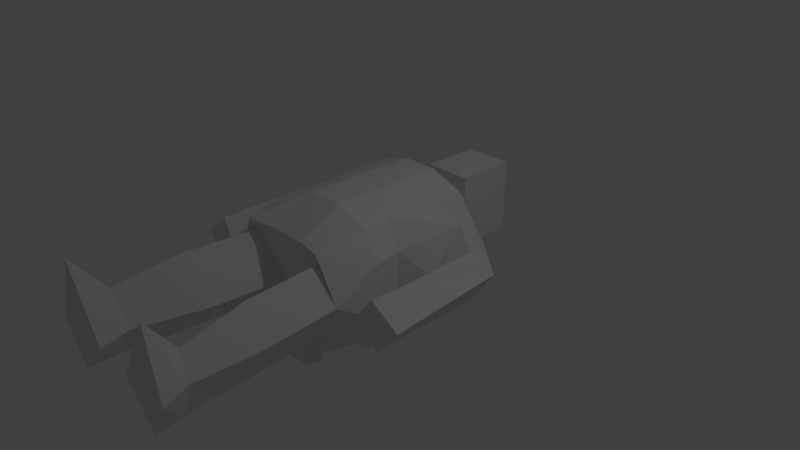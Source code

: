 # Source: guy.blend  (saved by Blender 2.79.0; exported with 4.5.12 LTS)
import bpy
from mathutils import Matrix  # noqa: F401  (used for matrix-valued properties, if any)

bpy.ops.wm.read_factory_settings(use_empty=True)
scene = bpy.context.scene
scene.name = 'Scene'

# ---- collections
col_collection_1 = bpy.data.collections.new('Collection 1'); scene.collection.children.link(col_collection_1)

# ---- materials (node trees are filled in below, after node groups)
mat_material_001 = bpy.data.materials.new('Material.001')
mat_material_001.alpha_threshold = 0.0
mat_material_001.use_transparent_shadow = False
mat_material_001.roughness = 0.5

# ---- material node trees

# ---- world
world_world = bpy.data.worlds.new('World'); scene.world = world_world
world_world.color = (0.05088, 0.05088, 0.05088)
world_world.use_sun_shadow = False
world_world.sun_shadow_jitter_overblur = 0.0
world_world.cycles.sampling_method = 'MANUAL'

# ---- cameras
cam_camera = bpy.data.cameras.new('Camera')
cam_camera.clip_end = 100.0
cam_camera.lens = 35.0
cam_camera.sensor_width = 32.0
cam_camera.sensor_height = 18.0
cam_camera.ortho_scale = 7.314
cam_camera.dof.focus_distance = 0.0
cam_camera.dof.aperture_fstop = 128.0

# ---- lights
light_lamp = bpy.data.lights.new('Lamp', 'POINT')
light_lamp.transmission_factor = 0.0
light_lamp.cutoff_distance = 30.0
light_lamp.energy = 100.0
light_lamp.shadow_buffer_clip_start = 1.001
light_lamp.shadow_soft_size = 0.1
light_lamp.shadow_maximum_resolution = 0.006
light_lamp.use_absolute_resolution = True

# ---- meshes
me_cube_001 = bpy.data.meshes.new('Cube.001')
me_cube_001.from_pydata([(-0.5768, -1.269, -0.7286), (-0.6471, -1.34, 0.7351), (-0.7485, 0.9042, -0.742), (-0.7342, 0.9042, 0.8424), (0.5776, -1.259, -0.7429), (0.6383, -1.341, 0.7301), (0.7781, 0.7627, -0.796), (0.7066, 0.903, 0.828), (-0.2558, 0.9042, -1.0), (-0.2558, 0.9042, 1.0), (-0.2558, -1.258, -1.0), (-0.2417, -1.261, 0.7169), (0.2396, 0.903, 1.0), (0.2396, -1.259, -1.0), (0.2396, 0.903, -1.0), (0.2538, -1.262, 0.7169), (-0.9231, -1.264, 0.09826), (-1.068, 1.06, 0.1488), (1.024, 1.052, 0.1537), (0.9032, -1.286, 0.1228), (-0.6149, -1.256, 0.5725), (-0.2558, 1.277, 0.4489), (0.5955, -1.259, 0.5793), (0.2396, 1.276, 0.4489), (-1.064, 0.5867, -0.3902), (1.028, 0.5779, -0.3853), (0.5778, -1.26, -0.4007), (-0.1029, -1.257, 0.06983), (-0.2558, 1.277, -0.2686), (0.09732, -1.255, 0.06288), (0.2396, 1.276, -0.2686), (-0.5686, -1.26, -0.4045), (-0.7476, 0.2776, -0.742), (-0.7333, 0.2776, 0.8424), (0.7505, 0.2764, -0.7564), (0.7075, 0.2764, 0.828), (-0.2549, 0.2776, 1.0), (-0.2549, 0.2776, -1.0), (0.2405, 0.2764, 1.0), (0.2405, 0.2764, -1.0), (1.025, 0.5809, 0.5674), (-1.067, 0.5897, 0.5624), (-1.063, 0.116, 0.02342), (1.029, 0.1072, 0.02835), (-0.6482, -0.2649, -0.7408), (0.6229, -0.2532, 0.8292), (-0.2546, -0.2514, 1.001), (-0.2546, -0.2514, -0.9988), (0.2408, -0.2527, 1.001), (0.2408, -0.2527, -0.9988), (0.8235, -0.2532, 0.4501), (0.8235, -0.2532, -0.2674), (-0.6338, -0.2649, 0.8436), (0.6659, -0.2532, -0.7552), (-0.8201, -0.2649, 0.4502), (-0.8201, -0.2649, -0.2673), (-0.7485, -0.6761, -0.742), (0.7066, -0.6773, 0.828), (-0.2558, -0.6761, 1.0), (-0.2558, -0.6761, -1.0), (0.2396, -0.6773, 1.0), (0.2396, -0.6773, -1.0), (0.9073, -0.6773, 0.4489), (0.9073, -0.6773, -0.2686), (-0.7342, -0.6761, 0.8424), (0.7496, -0.6773, -0.7564), (-0.9205, -0.6761, 0.4489), (-0.9205, -0.6761, -0.2686), (-0.3353, 1.422, 0.4489), (0.3323, 1.422, 0.4489), (-0.3353, 1.422, -0.2686), (0.3323, 1.422, -0.2686), (-0.3353, 2.254, 0.4489), (0.3323, 2.254, 0.4489), (-0.3353, 2.254, -0.2686), (0.3323, 2.254, -0.2686), (1.767, -1.158, 0.1334), (1.439, -1.166, -0.2434), (1.37, -1.173, 0.4047), (1.082, -1.188, 0.0144), (-1.472, -1.184, 0.3922), (-1.855, -1.189, 0.08693), (-1.562, -1.193, -0.3353), (-1.125, -1.264, -0.03352), (-1.466, 0.3702, -0.2933), (-1.726, 0.4498, 0.1149), (-1.416, 0.3775, 0.4342), (-1.117, 0.1209, 0.00546), (-1.531, -0.7564, -0.3252), (-1.13, -0.9118, -0.02731), (-1.854, -0.7379, 0.09844), (-1.481, -0.7492, 0.4023), (1.372, 0.4114, 0.4094), (1.623, 0.5587, 0.1409), (1.124, 0.06458, 0.01675), (1.402, 0.417, -0.2387), (1.396, -0.7638, 0.4073), (1.092, -0.8589, 0.01462), (1.425, -0.7582, -0.2408), (1.724, -0.7093, 0.1344), (1.143, -3.599, 0.1171), (0.8621, -3.568, 0.9441), (0.8176, -3.572, -0.4063), (0.3372, -3.567, 0.0572), (-0.7038, -3.558, -0.3937), (-1.058, -3.562, 0.109), (-0.7502, -3.553, 0.9687), (-0.2381, -3.554, 0.08056), (-0.6365, -2.298, -0.3996), (-0.991, -2.302, 0.1031), (-0.1708, -2.295, 0.07468), (-0.6829, -2.294, 0.5774), (-0.7049, -3.165, -0.3956), (-0.3666, -3.161, 0.08104), (-0.9744, -3.17, 0.1056), (-0.7487, -3.132, 0.4399), (0.7011, -2.33, 0.5825), (1.009, -2.358, 0.126), (0.6835, -2.331, -0.3975), (0.203, -2.326, 0.06606), (0.786, -3.183, 0.4344), (0.3984, -3.208, 0.05741), (0.992, -3.238, 0.1212), (0.7657, -3.212, -0.4041), (-0.3353, 1.422, 0.7383), (0.3323, 1.422, 0.7383), (-0.3353, 2.254, 0.7383), (0.3323, 2.254, 0.7383)], [], [(41, 33, 3, 17), (23, 12, 7, 18), (62, 57, 5, 19), (20, 11, 1, 16), (61, 65, 4, 13), (58, 64, 1, 11), (60, 58, 11, 15), (56, 59, 10, 0), (22, 15, 11, 20), (17, 3, 9, 21), (19, 5, 15, 22), (57, 60, 15, 5), (59, 61, 13, 10), (21, 9, 12, 23), (23, 30, 71, 69), (122, 120, 101, 100), (24, 17, 21, 28), (29, 22, 20, 27), (114, 112, 104, 105), (63, 62, 19, 26), (30, 23, 18, 25), (90, 88, 82, 81), (32, 42, 24, 2), (14, 30, 25, 6), (65, 63, 26, 4), (10, 27, 31, 0), (13, 29, 27, 10), (2, 24, 28, 8), (4, 26, 29, 13), (8, 28, 30, 14), (6, 25, 43, 34), (44, 55, 42, 32), (55, 54, 41, 42), (99, 96, 78, 76), (8, 14, 39, 37), (7, 12, 38, 35), (2, 8, 37, 32), (12, 9, 36, 38), (9, 3, 33, 36), (14, 6, 34, 39), (18, 7, 35, 40), (54, 52, 33, 41), (66, 64, 52, 54), (67, 66, 54, 55), (56, 67, 55, 44), (34, 43, 51, 53), (43, 40, 50, 51), (37, 39, 49, 47), (35, 38, 48, 45), (32, 37, 47, 44), (38, 36, 46, 48), (36, 33, 52, 46), (39, 34, 53, 49), (40, 35, 45, 50), (0, 31, 67, 56), (31, 16, 66, 67), (16, 1, 64, 66), (53, 51, 63, 65), (51, 50, 62, 63), (47, 49, 61, 59), (45, 48, 60, 57), (44, 47, 59, 56), (48, 46, 58, 60), (46, 52, 64, 58), (49, 53, 65, 61), (50, 45, 57, 62), (69, 71, 75, 73), (28, 21, 68, 70), (30, 28, 70, 71), (21, 23, 69, 68), (74, 72, 73, 75), (69, 73, 127, 125), (71, 70, 74, 75), (70, 68, 72, 74), (77, 76, 78, 79), (96, 97, 79, 78), (97, 98, 77, 79), (98, 99, 76, 77), (83, 80, 81, 82), (91, 90, 81, 80), (88, 89, 83, 82), (89, 91, 80, 83), (42, 41, 86, 87), (24, 42, 87, 84), (41, 17, 85, 86), (17, 24, 84, 85), (87, 86, 91, 89), (84, 87, 89, 88), (86, 85, 90, 91), (85, 84, 88, 90), (25, 18, 93, 95), (43, 25, 95, 94), (40, 43, 94, 92), (18, 40, 92, 93), (95, 93, 99, 98), (94, 95, 98, 97), (92, 94, 97, 96), (93, 92, 96, 99), (102, 100, 101, 103), (123, 122, 100, 102), (120, 121, 103, 101), (121, 123, 102, 103), (107, 106, 105, 104), (112, 113, 107, 104), (115, 114, 105, 106), (113, 115, 106, 107), (27, 20, 111, 110), (20, 16, 109, 111), (31, 27, 110, 108), (16, 31, 108, 109), (110, 111, 115, 113), (111, 109, 114, 115), (108, 110, 113, 112), (109, 108, 112, 114), (29, 26, 118, 119), (22, 29, 119, 116), (26, 19, 117, 118), (19, 22, 116, 117), (119, 118, 123, 121), (116, 119, 121, 120), (118, 117, 122, 123), (117, 116, 120, 122), (124, 125, 127, 126), (68, 69, 125, 124), (72, 68, 124, 126), (73, 72, 126, 127)])
_uv = me_cube_001.uv_layers.new(name='UVMap')
_uv.uv.foreach_set('vector', [0.1191, 0.5987, 0.06631, 0.6309, 0.07234, 0.5576, 0.1592, 0.5458, 0.5984, 0.4507, 0.6586, 0.4515, 0.6382, 0.5061, 0.5613, 0.5425, 0.5668, 0.0819, 0.5192, 0.08421, 0.5172, 0.007043, 0.5894, 0.01017, 0.6095, 0.7351, 0.6264, 0.6913, 0.6287, 0.7388, 0.5545, 0.771, 0.4138, 0.35, 0.3542, 0.3502, 0.3658, 0.2818, 0.4138, 0.2817, 0.00695, 0.7375, 0.05732, 0.7424, 0.05353, 0.8199, 0.02468, 0.8072, 0.4674, 0.08858, 0.4277, 0.09309, 0.4483, 0.02411, 0.488, 0.0196, 0.1226, 0.1925, 0.183, 0.1928, 0.1831, 0.2611, 0.1348, 0.2623, 0.6108, 0.593, 0.6266, 0.6332, 0.6264, 0.6913, 0.6095, 0.7351, 0.5633, 0.2969, 0.6416, 0.337, 0.6592, 0.3934, 0.599, 0.3925, 0.5583, 0.5566, 0.6287, 0.5879, 0.6266, 0.6332, 0.6108, 0.593, 0.5192, 0.08421, 0.4674, 0.08858, 0.488, 0.0196, 0.5172, 0.007043, 0.183, 0.1928, 0.2216, 0.1934, 0.2216, 0.2617, 0.1831, 0.2611, 0.599, 0.3925, 0.6592, 0.3934, 0.6586, 0.4515, 0.5984, 0.4507, 0.03947, 0.834, 0.1031, 0.834, 0.09631, 0.8513, 0.03263, 0.8513, 0.687, 0.8205, 0.7298, 0.8159, 0.7646, 0.8643, 0.6731, 0.863, 0.4967, 0.2969, 0.5633, 0.2969, 0.599, 0.3925, 0.5162, 0.3916, 0.5508, 0.6512, 0.6108, 0.593, 0.6095, 0.7351, 0.5515, 0.6747, 0.03234, 0.4858, 0.09633, 0.4851, 0.09627, 0.5311, 0.02555, 0.5317, 0.2992, 0.3501, 0.2355, 0.3498, 0.2647, 0.2784, 0.3354, 0.2816, 0.5156, 0.4498, 0.5984, 0.4507, 0.5613, 0.5425, 0.4947, 0.5425, 0.7985, 0.8087, 0.8591, 0.7979, 0.868, 0.8483, 0.8102, 0.8602, 0.1226, 0.08059, 0.03233, 0.09998, 0.06774, 0.04433, 0.1225, 0.007043, 0.4277, 0.449, 0.5156, 0.4498, 0.4947, 0.5425, 0.4552, 0.5092, 0.3542, 0.3502, 0.2992, 0.3501, 0.3354, 0.2816, 0.3658, 0.2818, 0.4277, 0.6921, 0.5515, 0.6747, 0.4965, 0.7291, 0.459, 0.7299, 0.4279, 0.634, 0.5508, 0.6512, 0.5515, 0.6747, 0.4277, 0.6921, 0.4586, 0.3334, 0.4967, 0.2969, 0.5162, 0.3916, 0.4283, 0.3909, 0.4578, 0.5944, 0.4974, 0.5946, 0.5508, 0.6512, 0.4279, 0.634, 0.4283, 0.3909, 0.5162, 0.3916, 0.5156, 0.4498, 0.4277, 0.449, 0.3542, 0.5357, 0.3005, 0.4975, 0.2637, 0.4421, 0.3541, 0.4621, 0.1302, 0.1444, 0.07623, 0.1447, 0.03233, 0.09998, 0.1226, 0.08059, 0.1634, 0.7008, 0.1016, 0.6971, 0.1191, 0.5987, 0.1607, 0.6569, 0.6583, 0.0705, 0.6089, 0.0674, 0.6041, 0.01978, 0.6586, 0.01762, 0.183, 0.007284, 0.2215, 0.007919, 0.2216, 0.08147, 0.1831, 0.08083, 0.5303, 0.2692, 0.4786, 0.2735, 0.4742, 0.2002, 0.526, 0.1958, 0.1225, 0.007043, 0.183, 0.007284, 0.1831, 0.08083, 0.1226, 0.08059, 0.4786, 0.2735, 0.4389, 0.2781, 0.4345, 0.2047, 0.4742, 0.2002, 0.02197, 0.5527, 0.07234, 0.5576, 0.06631, 0.6309, 0.01595, 0.6259, 0.4138, 0.5355, 0.3542, 0.5357, 0.3541, 0.4621, 0.4137, 0.462, 0.613, 0.2828, 0.5303, 0.2692, 0.526, 0.1958, 0.5753, 0.2283, 0.1016, 0.6971, 0.05339, 0.6935, 0.06631, 0.6309, 0.1191, 0.5987, 0.1055, 0.7461, 0.05732, 0.7424, 0.05339, 0.6935, 0.1016, 0.6971, 0.1673, 0.7498, 0.1055, 0.7461, 0.1016, 0.6971, 0.1634, 0.7008, 0.1226, 0.1925, 0.06855, 0.1928, 0.07623, 0.1447, 0.1302, 0.1444, 0.3541, 0.4621, 0.2637, 0.4421, 0.3053, 0.3998, 0.3603, 0.3999, 0.605, 0.172, 0.5753, 0.2283, 0.563, 0.1323, 0.6008, 0.1288, 0.1831, 0.08083, 0.2216, 0.08147, 0.2215, 0.1436, 0.183, 0.1429, 0.526, 0.1958, 0.4742, 0.2002, 0.4704, 0.1383, 0.5154, 0.1346, 0.1226, 0.08059, 0.1831, 0.08083, 0.183, 0.1429, 0.1302, 0.1444, 0.4742, 0.2002, 0.4345, 0.2047, 0.4307, 0.1428, 0.4704, 0.1383, 0.01595, 0.6259, 0.06631, 0.6309, 0.05339, 0.6935, 0.01079, 0.6878, 0.4137, 0.462, 0.3541, 0.4621, 0.3603, 0.3999, 0.4136, 0.3999, 0.5753, 0.2283, 0.526, 0.1958, 0.5154, 0.1346, 0.563, 0.1323, 0.1348, 0.2623, 0.1076, 0.2616, 0.06855, 0.1928, 0.1226, 0.1925, 0.1076, 0.2616, 0.03688, 0.2622, 0.00695, 0.1935, 0.06855, 0.1928, 0.1303, 0.8167, 0.05353, 0.8199, 0.05732, 0.7424, 0.1055, 0.7461, 0.3603, 0.3999, 0.3053, 0.3998, 0.2992, 0.3501, 0.3542, 0.3502, 0.3053, 0.3998, 0.2416, 0.3996, 0.2355, 0.3498, 0.2992, 0.3501, 0.183, 0.1429, 0.2215, 0.1436, 0.2216, 0.1934, 0.183, 0.1928, 0.5154, 0.1346, 0.4704, 0.1383, 0.4674, 0.08858, 0.5192, 0.08421, 0.1302, 0.1444, 0.183, 0.1429, 0.183, 0.1928, 0.1226, 0.1925, 0.4704, 0.1383, 0.4307, 0.1428, 0.4277, 0.09309, 0.4674, 0.08858, 0.01079, 0.6878, 0.05339, 0.6935, 0.05732, 0.7424, 0.00695, 0.7375, 0.4136, 0.3999, 0.3603, 0.3999, 0.3542, 0.3502, 0.4138, 0.35, 0.563, 0.1323, 0.5154, 0.1346, 0.5192, 0.08421, 0.5668, 0.0819, 0.03263, 0.8513, 0.09631, 0.8513, 0.09668, 0.9489, 0.033, 0.9489, 0.4955, 0.8998, 0.4339, 0.9005, 0.4277, 0.8833, 0.4893, 0.8827, 0.534, 0.9005, 0.4955, 0.8998, 0.4893, 0.8827, 0.5412, 0.8834, 0.7336, 0.9257, 0.7335, 0.8852, 0.7504, 0.8784, 0.7504, 0.933, 0.3128, 0.8345, 0.3128, 0.9185, 0.2355, 0.9185, 0.2355, 0.8345, 0.03263, 0.8513, 0.033, 0.9489, 0.007326, 0.9489, 0.00695, 0.8513, 0.5412, 0.8834, 0.4893, 0.8827, 0.4893, 0.7851, 0.5412, 0.7857, 0.7785, 0.8764, 0.8403, 0.8749, 0.8403, 0.9725, 0.7785, 0.974, 0.9085, 0.2669, 0.9039, 0.2086, 0.9595, 0.2106, 0.9595, 0.2674, 0.8955, 0.4347, 0.9526, 0.4469, 0.9526, 0.4856, 0.8968, 0.4827, 0.9053, 0.1559, 0.9534, 0.145, 0.9538, 0.1929, 0.9039, 0.1945, 0.8809, 0.06533, 0.8254, 0.05917, 0.8332, 0.007043, 0.89, 0.0184, 0.8955, 0.5636, 0.9006, 0.4997, 0.9572, 0.5034, 0.9573, 0.5636, 0.1935, 0.7353, 0.2485, 0.7388, 0.2452, 0.7916, 0.1896, 0.7861, 0.4068, 0.8126, 0.3496, 0.7979, 0.3474, 0.7567, 0.407, 0.7613, 0.4111, 0.591, 0.3474, 0.6109, 0.3481, 0.5599, 0.4113, 0.5498, 0.7196, 0.9296, 0.7181, 0.9901, 0.678, 0.9758, 0.7134, 0.9274, 0.7196, 0.8784, 0.7196, 0.9296, 0.7134, 0.9274, 0.6731, 0.8905, 0.1191, 0.5987, 0.1592, 0.5458, 0.2216, 0.6133, 0.1696, 0.6175, 0.8112, 0.5911, 0.868, 0.6352, 0.8344, 0.6681, 0.7785, 0.6706, 0.4113, 0.712, 0.352, 0.7426, 0.3474, 0.6109, 0.4111, 0.591, 0.407, 0.9451, 0.3529, 0.9191, 0.3496, 0.7979, 0.4068, 0.8126, 0.1696, 0.6175, 0.2216, 0.6133, 0.2485, 0.7388, 0.1935, 0.7353, 0.7785, 0.6706, 0.8344, 0.6681, 0.8591, 0.7979, 0.7985, 0.8087, 0.89, 0.2276, 0.832, 0.2717, 0.8015, 0.2061, 0.854, 0.2006, 0.9924, 0.9387, 0.993, 0.9898, 0.9496, 0.9719, 0.9813, 0.9398, 0.993, 0.8781, 0.9924, 0.9387, 0.9813, 0.9398, 0.9527, 0.8959, 0.613, 0.2828, 0.5753, 0.2283, 0.6151, 0.2052, 0.6586, 0.2198, 0.854, 0.2006, 0.8015, 0.2061, 0.8254, 0.05917, 0.8809, 0.06533, 0.9096, 0.04756, 0.9538, 0.007043, 0.9534, 0.145, 0.9053, 0.1559, 0.9, 0.2969, 0.9522, 0.3385, 0.9526, 0.4469, 0.8955, 0.4347, 0.6586, 0.2198, 0.6151, 0.2052, 0.6089, 0.0674, 0.6583, 0.0705, 0.1185, 0.9728, 0.117, 0.9004, 0.1938, 0.834, 0.1938, 0.9549, 0.3217, 0.05254, 0.2583, 0.04938, 0.2474, 0.007043, 0.3181, 0.01024, 0.7198, 0.5277, 0.7823, 0.5264, 0.7899, 0.5683, 0.6731, 0.577, 0.8124, 0.5276, 0.8804, 0.5329, 0.8816, 0.5755, 0.8047, 0.5693, 0.6357, 0.8059, 0.6357, 0.9261, 0.5551, 0.8569, 0.5616, 0.7851, 0.8819, 0.818, 0.9493, 0.8152, 0.9604, 0.861, 0.8837, 0.8641, 0.281, 0.77, 0.3273, 0.7742, 0.3334, 0.8204, 0.2355, 0.8204, 0.7751, 0.05955, 0.7144, 0.06027, 0.6725, 0.007043, 0.7875, 0.01345, 0.7875, 0.2826, 0.7045, 0.2791, 0.704, 0.1575, 0.787, 0.161, 0.2593, 0.5498, 0.324, 0.5505, 0.3288, 0.6725, 0.2641, 0.6717, 0.8837, 0.5942, 0.9604, 0.5911, 0.9599, 0.713, 0.8832, 0.7161, 0.03688, 0.2622, 0.1076, 0.2616, 0.102, 0.3834, 0.03123, 0.384, 0.787, 0.161, 0.704, 0.1575, 0.7144, 0.06027, 0.7751, 0.05955, 0.2641, 0.6717, 0.3288, 0.6725, 0.3273, 0.7742, 0.281, 0.77, 0.8832, 0.7161, 0.9599, 0.713, 0.9493, 0.8152, 0.8819, 0.818, 0.03123, 0.384, 0.102, 0.3834, 0.09633, 0.4851, 0.03234, 0.4858, 0.8047, 0.2969, 0.8816, 0.3031, 0.8807, 0.4292, 0.8038, 0.423, 0.707, 0.303, 0.7899, 0.2969, 0.7898, 0.4226, 0.707, 0.4288, 0.3354, 0.2816, 0.2647, 0.2784, 0.2566, 0.1527, 0.3273, 0.1559, 0.7017, 0.5917, 0.7646, 0.5911, 0.7522, 0.7168, 0.6894, 0.7173, 0.8038, 0.423, 0.8807, 0.4292, 0.8804, 0.5329, 0.8124, 0.5276, 0.707, 0.4288, 0.7898, 0.4226, 0.7823, 0.5264, 0.7198, 0.5277, 0.3273, 0.1559, 0.2566, 0.1527, 0.2583, 0.04938, 0.3217, 0.05254, 0.6894, 0.7173, 0.7522, 0.7168, 0.7298, 0.8159, 0.687, 0.8205, 0.9357, 0.9757, 0.8819, 0.9782, 0.8819, 0.8807, 0.9357, 0.8781, 0.4612, 0.9146, 0.4612, 0.993, 0.4277, 0.9929, 0.4277, 0.9146, 0.8403, 0.9725, 0.8403, 0.8749, 0.8653, 0.8743, 0.8653, 0.9719, 0.2355, 0.9185, 0.3128, 0.9185, 0.3128, 0.9523, 0.2355, 0.9524])
_ca = me_cube_001.color_attributes.new('Col', 'BYTE_COLOR', 'CORNER')
_ca.data.foreach_set('color', [1.0, 1.0, 1.0, 1.0, 1.0, 1.0, 1.0, 1.0, 1.0, 1.0, 1.0, 1.0, 1.0, 1.0, 1.0, 1.0, 1.0, 1.0, 1.0, 1.0, 1.0, 1.0, 1.0, 1.0, 1.0, 1.0, 1.0, 1.0, 1.0, 1.0, 1.0, 1.0, 1.0, 1.0, 1.0, 1.0, 1.0, 1.0, 1.0, 1.0, 1.0, 1.0, 1.0, 1.0, 1.0, 1.0, 1.0, 1.0, 1.0, 1.0, 1.0, 1.0, 1.0, 1.0, 1.0, 1.0, 1.0, 1.0, 1.0, 1.0, 1.0, 1.0, 1.0, 1.0, 1.0, 1.0, 1.0, 1.0, 1.0, 1.0, 1.0, 1.0, 1.0, 1.0, 1.0, 1.0, 1.0, 1.0, 1.0, 1.0, 1.0, 1.0, 1.0, 1.0, 1.0, 1.0, 1.0, 1.0, 1.0, 1.0, 1.0, 1.0, 1.0, 1.0, 1.0, 1.0, 1.0, 1.0, 1.0, 1.0, 1.0, 1.0, 1.0, 1.0, 1.0, 1.0, 1.0, 1.0, 1.0, 1.0, 1.0, 1.0, 1.0, 1.0, 1.0, 1.0, 1.0, 1.0, 1.0, 1.0, 1.0, 1.0, 1.0, 1.0, 1.0, 1.0, 1.0, 1.0, 1.0, 1.0, 1.0, 1.0, 1.0, 1.0, 1.0, 1.0, 1.0, 1.0, 1.0, 1.0, 1.0, 1.0, 1.0, 1.0, 1.0, 1.0, 1.0, 1.0, 1.0, 1.0, 1.0, 1.0, 1.0, 1.0, 1.0, 1.0, 1.0, 1.0, 1.0, 1.0, 1.0, 1.0, 1.0, 1.0, 1.0, 1.0, 1.0, 1.0, 1.0, 1.0, 1.0, 1.0, 1.0, 1.0, 1.0, 1.0, 1.0, 1.0, 1.0, 1.0, 1.0, 1.0, 1.0, 1.0, 1.0, 1.0, 1.0, 1.0, 1.0, 1.0, 1.0, 1.0, 1.0, 1.0, 1.0, 1.0, 1.0, 1.0, 1.0, 1.0, 1.0, 1.0, 1.0, 1.0, 1.0, 1.0, 1.0, 1.0, 1.0, 1.0, 1.0, 1.0, 1.0, 1.0, 1.0, 1.0, 1.0, 1.0, 1.0, 1.0, 1.0, 1.0, 1.0, 1.0, 1.0, 1.0, 1.0, 1.0, 1.0, 1.0, 1.0, 1.0, 1.0, 1.0, 1.0, 1.0, 1.0, 1.0, 1.0, 1.0, 0.2918, 0.03955, 0.02956, 1.0, 0.2918, 0.03955, 0.02956, 1.0, 0.2918, 0.03955, 0.02956, 1.0, 0.2918, 0.03955, 0.02956, 1.0, 1.0, 1.0, 1.0, 1.0, 1.0, 1.0, 1.0, 1.0, 1.0, 1.0, 1.0, 1.0, 1.0, 1.0, 1.0, 1.0, 1.0, 1.0, 1.0, 1.0, 1.0, 1.0, 1.0, 1.0, 1.0, 1.0, 1.0, 1.0, 1.0, 1.0, 1.0, 1.0, 1.0, 1.0, 1.0, 1.0, 1.0, 1.0, 1.0, 1.0, 1.0, 1.0, 1.0, 1.0, 1.0, 1.0, 1.0, 1.0, 1.0, 1.0, 1.0, 1.0, 1.0, 1.0, 1.0, 1.0, 1.0, 1.0, 1.0, 1.0, 1.0, 1.0, 1.0, 1.0, 1.0, 1.0, 1.0, 1.0, 1.0, 1.0, 1.0, 1.0, 1.0, 1.0, 1.0, 1.0, 1.0, 1.0, 1.0, 1.0, 1.0, 1.0, 1.0, 1.0, 1.0, 1.0, 1.0, 1.0, 1.0, 1.0, 1.0, 1.0, 1.0, 1.0, 1.0, 1.0, 1.0, 1.0, 1.0, 1.0, 1.0, 1.0, 1.0, 1.0, 1.0, 1.0, 1.0, 1.0, 1.0, 1.0, 1.0, 1.0, 1.0, 1.0, 1.0, 1.0, 1.0, 1.0, 1.0, 1.0, 1.0, 1.0, 1.0, 1.0, 1.0, 1.0, 1.0, 1.0, 1.0, 1.0, 1.0, 1.0, 1.0, 1.0, 1.0, 1.0, 1.0, 1.0, 1.0, 1.0, 1.0, 1.0, 1.0, 1.0, 1.0, 1.0, 1.0, 1.0, 1.0, 1.0, 1.0, 1.0, 1.0, 1.0, 1.0, 1.0, 1.0, 1.0, 1.0, 1.0, 1.0, 1.0, 1.0, 1.0, 1.0, 1.0, 1.0, 1.0, 1.0, 1.0, 1.0, 1.0, 1.0, 1.0, 1.0, 1.0, 1.0, 1.0, 1.0, 1.0, 1.0, 1.0, 1.0, 1.0, 1.0, 1.0, 1.0, 1.0, 1.0, 1.0, 1.0, 1.0, 1.0, 1.0, 1.0, 1.0, 1.0, 1.0, 1.0, 1.0, 1.0, 1.0, 1.0, 1.0, 1.0, 1.0, 1.0, 1.0, 1.0, 1.0, 1.0, 1.0, 1.0, 1.0, 1.0, 1.0, 1.0, 1.0, 1.0, 1.0, 1.0, 1.0, 1.0, 1.0, 1.0, 1.0, 1.0, 1.0, 1.0, 1.0, 1.0, 1.0, 1.0, 1.0, 1.0, 1.0, 1.0, 1.0, 1.0, 1.0, 1.0, 1.0, 1.0, 1.0, 1.0, 1.0, 1.0, 1.0, 1.0, 1.0, 1.0, 1.0, 1.0, 1.0, 1.0, 1.0, 1.0, 1.0, 1.0, 1.0, 1.0, 1.0, 1.0, 1.0, 1.0, 1.0, 1.0, 1.0, 1.0, 1.0, 1.0, 1.0, 1.0, 1.0, 1.0, 1.0, 1.0, 1.0, 1.0, 1.0, 1.0, 1.0, 1.0, 1.0, 1.0, 1.0, 1.0, 1.0, 1.0, 1.0, 1.0, 1.0, 1.0, 1.0, 1.0, 1.0, 1.0, 1.0, 1.0, 1.0, 1.0, 1.0, 1.0, 1.0, 1.0, 1.0, 1.0, 1.0, 1.0, 1.0, 1.0, 1.0, 1.0, 1.0, 1.0, 1.0, 1.0, 1.0, 1.0, 1.0, 1.0, 1.0, 1.0, 1.0, 1.0, 1.0, 1.0, 1.0, 1.0, 1.0, 1.0, 1.0, 1.0, 1.0, 1.0, 1.0, 1.0, 1.0, 1.0, 1.0, 1.0, 1.0, 1.0, 1.0, 1.0, 1.0, 1.0, 1.0, 1.0, 1.0, 1.0, 1.0, 1.0, 1.0, 1.0, 1.0, 1.0, 1.0, 1.0, 1.0, 1.0, 1.0, 1.0, 1.0, 1.0, 1.0, 1.0, 1.0, 1.0, 1.0, 1.0, 1.0, 1.0, 1.0, 1.0, 1.0, 1.0, 1.0, 1.0, 1.0, 1.0, 1.0, 1.0, 1.0, 1.0, 1.0, 1.0, 1.0, 1.0, 1.0, 1.0, 1.0, 1.0, 1.0, 1.0, 1.0, 1.0, 1.0, 1.0, 1.0, 1.0, 1.0, 1.0, 1.0, 1.0, 1.0, 1.0, 1.0, 1.0, 1.0, 1.0, 1.0, 1.0, 1.0, 1.0, 1.0, 1.0, 1.0, 1.0, 1.0, 1.0, 1.0, 1.0, 1.0, 1.0, 1.0, 1.0, 1.0, 1.0, 1.0, 1.0, 1.0, 1.0, 1.0, 1.0, 1.0, 1.0, 1.0, 1.0, 1.0, 1.0, 1.0, 1.0, 1.0, 1.0, 1.0, 1.0, 1.0, 1.0, 1.0, 1.0, 1.0, 1.0, 1.0, 1.0, 1.0, 1.0, 1.0, 1.0, 1.0, 1.0, 1.0, 1.0, 1.0, 1.0, 1.0, 1.0, 1.0, 1.0, 1.0, 1.0, 1.0, 1.0, 1.0, 1.0, 1.0, 1.0, 1.0, 1.0, 1.0, 1.0, 1.0, 1.0, 1.0, 1.0, 1.0, 1.0, 1.0, 1.0, 1.0, 1.0, 1.0, 1.0, 1.0, 1.0, 1.0, 1.0, 1.0, 1.0, 1.0, 1.0, 1.0, 1.0, 1.0, 1.0, 1.0, 1.0, 1.0, 1.0, 1.0, 1.0, 1.0, 1.0, 1.0, 1.0, 1.0, 1.0, 1.0, 1.0, 1.0, 1.0, 1.0, 1.0, 1.0, 1.0, 1.0, 1.0, 1.0, 1.0, 1.0, 1.0, 1.0, 1.0, 1.0, 1.0, 1.0, 1.0, 1.0, 1.0, 1.0, 1.0, 1.0, 1.0, 1.0, 1.0, 1.0, 1.0, 1.0, 1.0, 1.0, 1.0, 1.0, 1.0, 1.0, 1.0, 1.0, 1.0, 1.0, 1.0, 1.0, 1.0, 1.0, 1.0, 1.0, 1.0, 1.0, 1.0, 1.0, 1.0, 1.0, 1.0, 1.0, 1.0, 1.0, 1.0, 1.0, 1.0, 1.0, 1.0, 1.0, 1.0, 1.0, 1.0, 1.0, 1.0, 1.0, 1.0, 1.0, 1.0, 1.0, 1.0, 1.0, 1.0, 1.0, 1.0, 1.0, 1.0, 1.0, 1.0, 1.0, 1.0, 1.0, 1.0, 1.0, 1.0, 1.0, 1.0, 1.0, 1.0, 1.0, 1.0, 1.0, 1.0, 1.0, 1.0, 1.0, 1.0, 1.0, 1.0, 1.0, 1.0, 1.0, 1.0, 1.0, 1.0, 1.0, 1.0, 1.0, 1.0, 1.0, 1.0, 1.0, 1.0, 1.0, 1.0, 1.0, 1.0, 1.0, 1.0, 1.0, 1.0, 1.0, 1.0, 1.0, 1.0, 1.0, 1.0, 1.0, 1.0, 1.0, 1.0, 1.0, 1.0, 1.0, 1.0, 1.0, 1.0, 1.0, 1.0, 1.0, 1.0, 1.0, 1.0, 1.0, 1.0, 1.0, 1.0, 1.0, 1.0, 1.0, 1.0, 1.0, 1.0, 1.0, 1.0, 1.0, 1.0, 1.0, 1.0, 1.0, 1.0, 1.0, 1.0, 1.0, 1.0, 1.0, 1.0, 1.0, 1.0, 1.0, 1.0, 1.0, 1.0, 1.0, 1.0, 1.0, 1.0, 1.0, 1.0, 1.0, 1.0, 1.0, 1.0, 1.0, 1.0, 1.0, 1.0, 1.0, 1.0, 1.0, 1.0, 1.0, 1.0, 1.0, 1.0, 1.0, 1.0, 1.0, 1.0, 1.0, 1.0, 1.0, 1.0, 1.0, 1.0, 1.0, 1.0, 1.0, 1.0, 1.0, 1.0, 1.0, 1.0, 1.0, 1.0, 1.0, 1.0, 1.0, 1.0, 1.0, 1.0, 1.0, 1.0, 1.0, 1.0, 1.0, 1.0, 1.0, 1.0, 1.0, 1.0, 1.0, 1.0, 1.0, 1.0, 1.0, 1.0, 1.0, 1.0, 1.0, 1.0, 1.0, 1.0, 1.0, 1.0, 1.0, 1.0, 1.0, 1.0, 1.0, 1.0, 1.0, 1.0, 1.0, 1.0, 1.0, 1.0, 1.0, 1.0, 1.0, 1.0, 1.0, 1.0, 1.0, 1.0, 1.0, 1.0, 1.0, 1.0, 1.0, 1.0, 1.0, 1.0, 1.0, 1.0, 1.0, 1.0, 1.0, 1.0, 1.0, 1.0, 1.0, 1.0, 1.0, 1.0, 1.0, 1.0, 1.0, 1.0, 1.0, 1.0, 1.0, 1.0, 1.0, 1.0, 1.0, 1.0, 1.0, 1.0, 1.0, 1.0, 1.0, 1.0, 1.0, 1.0, 1.0, 1.0, 1.0, 1.0, 1.0, 1.0, 1.0, 1.0, 1.0, 1.0, 1.0, 1.0, 1.0, 1.0, 1.0, 1.0, 1.0, 1.0, 1.0, 1.0, 1.0, 1.0, 1.0, 1.0, 1.0, 1.0, 1.0, 1.0, 1.0, 1.0, 1.0, 1.0, 1.0, 1.0, 1.0, 1.0, 1.0, 1.0, 1.0, 1.0, 1.0, 1.0, 1.0, 1.0, 1.0, 1.0, 1.0, 1.0, 1.0, 1.0, 1.0, 1.0, 1.0, 1.0, 1.0, 1.0, 1.0, 1.0, 1.0, 1.0, 1.0, 1.0, 1.0, 1.0, 1.0, 1.0, 1.0, 1.0, 1.0, 1.0, 1.0, 1.0, 1.0, 1.0, 1.0, 1.0, 1.0, 1.0, 1.0, 1.0, 1.0, 1.0, 1.0, 1.0, 1.0, 1.0, 1.0, 1.0, 1.0, 1.0, 1.0, 1.0, 1.0, 1.0, 1.0, 1.0, 1.0, 1.0, 1.0, 1.0, 1.0, 1.0, 1.0, 1.0, 1.0, 1.0, 1.0, 1.0, 1.0, 1.0, 1.0, 1.0, 1.0, 1.0, 1.0, 1.0, 1.0, 1.0, 1.0, 1.0, 1.0, 1.0, 1.0, 1.0, 1.0, 1.0, 1.0, 1.0, 1.0, 1.0, 1.0, 1.0, 1.0, 1.0, 1.0, 1.0, 1.0, 1.0, 1.0, 1.0, 1.0, 1.0, 1.0, 1.0, 1.0, 1.0, 1.0, 1.0, 1.0, 1.0, 1.0, 1.0, 1.0, 1.0, 1.0, 1.0, 1.0, 1.0, 1.0, 1.0, 1.0, 1.0, 1.0, 1.0, 1.0, 1.0, 1.0, 1.0, 1.0, 1.0, 1.0, 1.0, 1.0, 1.0, 1.0, 1.0, 1.0, 1.0, 1.0, 1.0, 1.0, 1.0, 1.0, 1.0, 1.0, 1.0, 1.0, 1.0, 1.0, 1.0, 1.0, 1.0, 1.0, 1.0, 1.0, 1.0, 1.0, 1.0, 1.0, 1.0, 1.0, 1.0, 1.0, 1.0, 1.0, 1.0, 1.0, 1.0, 1.0, 1.0, 1.0, 1.0, 1.0, 1.0, 1.0, 1.0, 1.0, 1.0, 1.0, 1.0, 1.0, 1.0, 1.0, 1.0, 1.0, 1.0, 1.0, 1.0, 1.0, 1.0, 1.0, 1.0, 1.0, 1.0, 1.0, 1.0, 1.0, 1.0, 1.0, 1.0, 1.0, 1.0, 1.0, 1.0, 1.0, 1.0, 1.0, 1.0, 1.0, 1.0, 1.0, 1.0, 1.0, 1.0, 1.0, 1.0, 1.0, 1.0, 1.0, 1.0, 1.0, 1.0, 1.0, 1.0, 1.0, 1.0, 1.0, 1.0, 1.0, 1.0, 1.0, 1.0, 1.0, 1.0, 1.0, 1.0, 1.0, 1.0, 1.0, 1.0, 1.0, 1.0, 1.0, 1.0, 1.0, 1.0, 1.0, 1.0, 1.0, 1.0, 1.0, 1.0, 1.0, 1.0, 1.0, 1.0, 1.0, 1.0, 1.0, 1.0, 1.0, 1.0, 1.0, 1.0, 1.0, 1.0, 1.0, 1.0, 1.0, 1.0, 1.0, 1.0, 1.0, 1.0, 1.0, 1.0, 1.0, 1.0, 1.0, 1.0, 1.0, 1.0, 1.0, 1.0, 1.0, 1.0, 1.0, 1.0, 1.0, 1.0, 1.0, 1.0, 1.0, 1.0, 1.0, 1.0, 1.0, 1.0, 1.0, 1.0, 1.0, 1.0, 1.0, 1.0, 1.0, 1.0, 1.0, 1.0, 1.0, 1.0, 1.0, 1.0, 1.0, 1.0, 1.0, 1.0, 1.0, 1.0, 1.0, 1.0, 1.0, 1.0, 1.0, 1.0, 1.0, 1.0, 1.0, 1.0, 1.0, 1.0, 1.0, 1.0, 1.0, 1.0, 1.0, 1.0, 1.0, 1.0, 1.0, 1.0, 1.0, 1.0, 1.0, 1.0, 1.0, 1.0, 1.0, 1.0, 1.0, 1.0, 1.0, 1.0, 1.0, 1.0, 1.0, 1.0, 1.0, 1.0, 1.0, 1.0, 1.0, 1.0, 1.0, 1.0, 1.0, 1.0, 1.0, 1.0, 1.0, 1.0, 1.0, 1.0, 1.0, 1.0, 1.0, 1.0, 1.0, 1.0, 1.0, 1.0, 1.0, 1.0, 1.0, 1.0, 1.0, 1.0, 1.0, 1.0, 1.0, 1.0, 1.0, 1.0, 1.0, 1.0, 1.0, 1.0, 1.0, 1.0, 1.0, 1.0, 1.0, 1.0, 1.0, 1.0, 1.0, 1.0, 1.0, 1.0, 1.0, 1.0, 1.0, 1.0, 1.0, 1.0, 1.0, 1.0, 1.0, 1.0, 1.0, 1.0, 1.0, 1.0, 1.0, 1.0, 1.0, 1.0, 1.0, 1.0, 1.0, 1.0, 1.0, 1.0, 1.0, 1.0, 1.0, 1.0, 1.0, 1.0, 1.0, 1.0, 1.0, 1.0, 1.0, 1.0, 1.0, 1.0, 1.0, 0.2918, 0.03955, 0.02956, 1.0, 0.2918, 0.03955, 0.02956, 1.0, 0.2918, 0.03955, 0.02956, 1.0, 0.2918, 0.03955, 0.02956, 1.0, 1.0, 1.0, 1.0, 1.0, 1.0, 1.0, 1.0, 1.0, 1.0, 1.0, 1.0, 1.0, 1.0, 1.0, 1.0, 1.0, 0.2918, 0.03955, 0.02956, 1.0, 0.2918, 0.03955, 0.02956, 1.0, 0.2918, 0.03955, 0.02956, 1.0, 0.2918, 0.03955, 0.02956, 1.0, 1.0, 1.0, 1.0, 1.0, 1.0, 1.0, 1.0, 1.0, 1.0, 1.0, 1.0, 1.0, 1.0, 1.0, 1.0, 1.0, 0.2918, 0.03955, 0.02956, 1.0, 0.2918, 0.03955, 0.02956, 1.0, 0.4678, 0.1812, 0.1651, 1.0, 0.2918, 0.03955, 0.02956, 1.0, 1.0, 1.0, 1.0, 1.0, 1.0, 1.0, 1.0, 1.0, 1.0, 1.0, 1.0, 1.0, 1.0, 1.0, 1.0, 1.0, 0.2918, 0.03955, 0.02956, 1.0, 0.2918, 0.03955, 0.02956, 1.0, 0.2918, 0.03955, 0.02956, 1.0, 0.2918, 0.03955, 0.02956, 1.0, 0.2918, 0.03955, 0.02956, 1.0, 0.2918, 0.03955, 0.02956, 1.0, 0.2918, 0.03955, 0.02956, 1.0, 0.2918, 0.03955, 0.02956, 1.0, 1.0, 1.0, 1.0, 1.0, 1.0, 1.0, 1.0, 1.0, 1.0, 1.0, 1.0, 1.0, 1.0, 1.0, 1.0, 1.0, 1.0, 1.0, 1.0, 1.0, 1.0, 1.0, 1.0, 1.0, 1.0, 1.0, 1.0, 1.0, 1.0, 1.0, 1.0, 1.0, 1.0, 1.0, 1.0, 1.0, 1.0, 1.0, 1.0, 1.0, 1.0, 1.0, 1.0, 1.0, 1.0, 1.0, 1.0, 1.0, 1.0, 1.0, 1.0, 1.0, 1.0, 1.0, 1.0, 1.0, 1.0, 1.0, 1.0, 1.0, 1.0, 1.0, 1.0, 1.0, 1.0, 1.0, 1.0, 1.0, 1.0, 1.0, 1.0, 1.0, 1.0, 1.0, 1.0, 1.0, 1.0, 1.0, 1.0, 1.0, 1.0, 1.0, 1.0, 1.0, 1.0, 1.0, 1.0, 1.0, 1.0, 1.0, 1.0, 1.0, 1.0, 1.0, 1.0, 1.0, 1.0, 1.0, 1.0, 1.0, 1.0, 1.0, 1.0, 1.0, 1.0, 1.0, 1.0, 1.0, 1.0, 1.0, 1.0, 1.0, 1.0, 1.0, 1.0, 1.0, 1.0, 1.0, 1.0, 1.0, 1.0, 1.0, 1.0, 1.0, 1.0, 1.0, 1.0, 1.0, 1.0, 1.0, 1.0, 1.0, 1.0, 1.0, 1.0, 1.0, 1.0, 1.0, 1.0, 1.0, 1.0, 1.0, 1.0, 1.0, 1.0, 1.0, 1.0, 1.0, 1.0, 1.0, 1.0, 1.0, 1.0, 1.0, 1.0, 1.0, 1.0, 1.0, 1.0, 1.0, 1.0, 1.0, 1.0, 1.0, 1.0, 1.0, 1.0, 1.0, 1.0, 1.0, 1.0, 1.0, 1.0, 1.0, 1.0, 1.0, 1.0, 1.0, 1.0, 1.0, 1.0, 1.0, 1.0, 1.0, 1.0, 1.0, 1.0, 1.0, 1.0, 1.0, 1.0, 1.0, 1.0, 1.0, 1.0, 1.0, 1.0, 1.0, 1.0, 1.0, 1.0, 1.0, 1.0, 1.0, 1.0, 1.0, 1.0, 1.0, 1.0, 1.0, 1.0, 1.0, 1.0, 1.0, 1.0, 1.0, 1.0, 1.0, 1.0, 1.0, 1.0, 1.0, 1.0, 1.0, 1.0, 1.0, 1.0, 1.0, 1.0, 1.0, 1.0, 1.0, 1.0, 1.0, 1.0, 1.0, 1.0, 1.0, 1.0, 1.0, 1.0, 1.0, 1.0, 1.0, 1.0, 1.0, 1.0, 1.0, 1.0, 1.0, 1.0, 1.0, 1.0, 1.0, 1.0, 1.0, 1.0, 1.0, 1.0, 1.0, 1.0, 1.0, 1.0, 1.0, 1.0, 1.0, 1.0, 1.0, 1.0, 1.0, 1.0, 1.0, 1.0, 1.0, 1.0, 1.0, 1.0, 1.0, 1.0, 1.0, 1.0, 1.0, 1.0, 1.0, 1.0, 1.0, 1.0, 1.0, 1.0, 1.0, 1.0, 1.0, 1.0, 1.0, 1.0, 1.0, 1.0, 1.0, 1.0, 1.0, 1.0, 1.0, 1.0, 1.0, 1.0, 1.0, 1.0, 1.0, 1.0, 1.0, 1.0, 1.0, 1.0, 1.0, 1.0, 1.0, 1.0, 1.0, 1.0, 1.0])
me_cube_001.materials.append(mat_material_001)
me_cube_001.use_remesh_preserve_volume = False
me_cube_001.use_remesh_preserve_attributes = False
me_cube_001.use_mirror_vertex_groups = False
me_cube_001.update()

# ---- objects
ob_cube = bpy.data.objects.new('Cube', me_cube_001)
ob_lamp = bpy.data.objects.new('Lamp', light_lamp)
ob_camera = bpy.data.objects.new('Camera', cam_camera)

# ---- transforms, parenting, visibility, modifiers, constraints
ob_cube.location = (0.0, 0.0, 0.0)
ob_cube.lineart.crease_threshold = 0.0
ob_lamp.location = (4.076, 1.005, 5.904)
ob_lamp.rotation_euler = (0.6503, 0.05522, 1.866)
ob_lamp.lock_rotations_4d = False
ob_lamp.empty_display_type = 'ARROWS'
ob_lamp.color = (0.0, 0.0, 0.0, 0.0)
ob_lamp.lineart.crease_threshold = 0.0
ob_camera.location = (7.481, -6.508, 5.344)
ob_camera.rotation_euler = (1.109, 0.0, 0.8149)
ob_camera.lock_rotations_4d = False
ob_camera.empty_display_type = 'ARROWS'
ob_camera.color = (0.0, 0.0, 0.0, 0.0)
ob_camera.display_type = 'WIRE'
ob_camera.lineart.crease_threshold = 0.0

# ---- collection membership
col_collection_1.objects.link(ob_cube)
col_collection_1.objects.link(ob_lamp)
col_collection_1.objects.link(ob_camera)

# ---- scene / render settings (as saved in the file)
scene.camera = ob_camera
scene.frame_start = 1; scene.frame_end = 250; scene.frame_set(1)
scene.render.engine = 'BLENDER_EEVEE_NEXT'
scene.render.resolution_percentage = 50
scene.render.dither_intensity = 0.0
scene.cycles.use_denoising = False
scene.cycles.samples = 128
scene.cycles.sampling_pattern = 'TABULATED_SOBOL'
scene.cycles.use_adaptive_sampling = False
scene.cycles.use_light_tree = False
scene.cycles.blur_glossy = 0.0
scene.cycles.sample_clamp_indirect = 0.0
scene.view_settings.view_transform = 'Standard'
bpy.context.view_layer.update()

